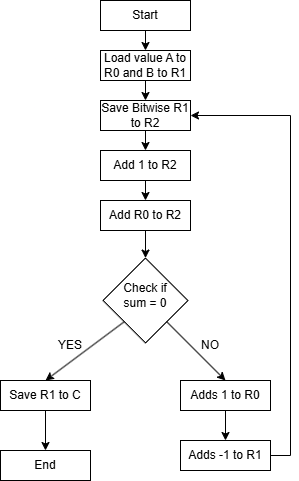

The diagram above was exported from draw.io. Its source (the exported page's mxGraphModel, read from the mxfile embedded in the PNG):
<mxGraphModel dx="1106" dy="770" grid="1" gridSize="10" guides="1" tooltips="1" connect="1" arrows="1" fold="1" page="1" pageScale="1" pageWidth="827" pageHeight="1169" math="0" shadow="0">
  <root>
    <mxCell id="0" />
    <mxCell id="1" parent="0" />
    <mxCell id="bGuNaEF7XoYSJosHN173-17" edge="1" parent="1" source="bGuNaEF7XoYSJosHN173-1" style="edgeStyle=orthogonalEdgeStyle;rounded=0;orthogonalLoop=1;jettySize=auto;html=1;exitX=0.5;exitY=1;exitDx=0;exitDy=0;entryX=0.5;entryY=0;entryDx=0;entryDy=0;" target="bGuNaEF7XoYSJosHN173-2">
      <mxGeometry relative="1" as="geometry" />
    </mxCell>
    <mxCell id="bGuNaEF7XoYSJosHN173-1" parent="1" style="rounded=0;whiteSpace=wrap;html=1;" value="Start" vertex="1">
      <mxGeometry height="30" width="90" x="320" y="20" as="geometry" />
    </mxCell>
    <mxCell id="bGuNaEF7XoYSJosHN173-16" edge="1" parent="1" source="bGuNaEF7XoYSJosHN173-2" style="edgeStyle=orthogonalEdgeStyle;rounded=0;orthogonalLoop=1;jettySize=auto;html=1;exitX=0.5;exitY=1;exitDx=0;exitDy=0;entryX=0.5;entryY=0;entryDx=0;entryDy=0;" target="bGuNaEF7XoYSJosHN173-3">
      <mxGeometry relative="1" as="geometry" />
    </mxCell>
    <mxCell id="bGuNaEF7XoYSJosHN173-2" parent="1" style="rounded=0;whiteSpace=wrap;html=1;" value="Load value A to R0 and B to R1" vertex="1">
      <mxGeometry height="30" width="90" x="320" y="70" as="geometry" />
    </mxCell>
    <mxCell id="bGuNaEF7XoYSJosHN173-15" edge="1" parent="1" source="bGuNaEF7XoYSJosHN173-3" style="edgeStyle=orthogonalEdgeStyle;rounded=0;orthogonalLoop=1;jettySize=auto;html=1;exitX=0.5;exitY=1;exitDx=0;exitDy=0;entryX=0.5;entryY=0;entryDx=0;entryDy=0;" target="bGuNaEF7XoYSJosHN173-4">
      <mxGeometry relative="1" as="geometry" />
    </mxCell>
    <mxCell id="bGuNaEF7XoYSJosHN173-3" parent="1" style="rounded=0;whiteSpace=wrap;html=1;" value="Save Bitwise R1 to R2" vertex="1">
      <mxGeometry height="30" width="90" x="320" y="120" as="geometry" />
    </mxCell>
    <mxCell id="bGuNaEF7XoYSJosHN173-14" edge="1" parent="1" source="bGuNaEF7XoYSJosHN173-4" style="edgeStyle=orthogonalEdgeStyle;rounded=0;orthogonalLoop=1;jettySize=auto;html=1;exitX=0.5;exitY=1;exitDx=0;exitDy=0;entryX=0.5;entryY=0;entryDx=0;entryDy=0;" target="bGuNaEF7XoYSJosHN173-5">
      <mxGeometry relative="1" as="geometry" />
    </mxCell>
    <mxCell id="bGuNaEF7XoYSJosHN173-4" parent="1" style="rounded=0;whiteSpace=wrap;html=1;" value="Add 1 to R2" vertex="1">
      <mxGeometry height="30" width="90" x="320" y="170" as="geometry" />
    </mxCell>
    <mxCell id="bGuNaEF7XoYSJosHN173-13" edge="1" parent="1" source="bGuNaEF7XoYSJosHN173-5" style="edgeStyle=orthogonalEdgeStyle;rounded=0;orthogonalLoop=1;jettySize=auto;html=1;exitX=0.5;exitY=1;exitDx=0;exitDy=0;entryX=0;entryY=0;entryDx=0;entryDy=0;" target="bGuNaEF7XoYSJosHN173-6">
      <mxGeometry relative="1" as="geometry" />
    </mxCell>
    <mxCell id="bGuNaEF7XoYSJosHN173-5" parent="1" style="rounded=0;whiteSpace=wrap;html=1;" value="Add R0 to R2" vertex="1">
      <mxGeometry height="30" width="90" x="320" y="220" as="geometry" />
    </mxCell>
    <mxCell id="bGuNaEF7XoYSJosHN173-6" parent="1" style="whiteSpace=wrap;html=1;aspect=fixed;rotation=45;" value="" vertex="1">
      <mxGeometry height="60" width="60" x="335" y="290" as="geometry" />
    </mxCell>
    <mxCell id="bGuNaEF7XoYSJosHN173-7" parent="1" style="text;html=1;whiteSpace=wrap;strokeColor=none;fillColor=none;align=center;verticalAlign=middle;rounded=0;" value="Check if sum = 0" vertex="1">
      <mxGeometry height="30" width="60" x="335" y="300" as="geometry" />
    </mxCell>
    <mxCell id="bGuNaEF7XoYSJosHN173-8" parent="1" style="rounded=0;whiteSpace=wrap;html=1;" value="Save R1 to C" vertex="1">
      <mxGeometry height="30" width="90" x="220" y="400" as="geometry" />
    </mxCell>
    <mxCell id="bGuNaEF7XoYSJosHN173-9" edge="1" parent="1" source="bGuNaEF7XoYSJosHN173-6" style="endArrow=classic;html=1;rounded=0;exitX=0.5;exitY=1;exitDx=0;exitDy=0;entryX=0.5;entryY=0;entryDx=0;entryDy=0;" target="bGuNaEF7XoYSJosHN173-8" value="">
      <mxGeometry height="50" relative="1" width="50" as="geometry">
        <mxPoint x="220" y="370" as="sourcePoint" />
        <mxPoint x="270" y="320" as="targetPoint" />
      </mxGeometry>
    </mxCell>
    <mxCell id="bGuNaEF7XoYSJosHN173-10" parent="1" style="text;html=1;whiteSpace=wrap;strokeColor=none;fillColor=none;align=center;verticalAlign=middle;rounded=0;" value="YES" vertex="1">
      <mxGeometry height="30" width="60" x="260" y="350" as="geometry" />
    </mxCell>
    <mxCell id="bGuNaEF7XoYSJosHN173-11" parent="1" style="rounded=0;whiteSpace=wrap;html=1;" value="End" vertex="1">
      <mxGeometry height="30" width="90" x="220" y="470" as="geometry" />
    </mxCell>
    <mxCell id="bGuNaEF7XoYSJosHN173-12" edge="1" parent="1" source="bGuNaEF7XoYSJosHN173-8" style="endArrow=classic;html=1;rounded=0;entryX=0.5;entryY=0;entryDx=0;entryDy=0;exitX=0.5;exitY=1;exitDx=0;exitDy=0;" target="bGuNaEF7XoYSJosHN173-11" value="">
      <mxGeometry height="50" relative="1" width="50" as="geometry">
        <mxPoint x="260" y="430" as="sourcePoint" />
        <mxPoint x="310" y="380" as="targetPoint" />
      </mxGeometry>
    </mxCell>
    <mxCell id="bGuNaEF7XoYSJosHN173-18" parent="1" style="text;html=1;whiteSpace=wrap;strokeColor=none;fillColor=none;align=center;verticalAlign=middle;rounded=0;" value="NO" vertex="1">
      <mxGeometry height="30" width="60" x="400" y="350" as="geometry" />
    </mxCell>
    <mxCell id="bGuNaEF7XoYSJosHN173-23" edge="1" parent="1" source="bGuNaEF7XoYSJosHN173-19" style="edgeStyle=orthogonalEdgeStyle;rounded=0;orthogonalLoop=1;jettySize=auto;html=1;exitX=0.5;exitY=1;exitDx=0;exitDy=0;entryX=0.5;entryY=0;entryDx=0;entryDy=0;" target="bGuNaEF7XoYSJosHN173-22">
      <mxGeometry relative="1" as="geometry" />
    </mxCell>
    <mxCell id="bGuNaEF7XoYSJosHN173-19" parent="1" style="rounded=0;whiteSpace=wrap;html=1;" value="Adds 1 to R0" vertex="1">
      <mxGeometry height="30" width="90" x="400" y="400" as="geometry" />
    </mxCell>
    <mxCell id="bGuNaEF7XoYSJosHN173-21" edge="1" parent="1" source="bGuNaEF7XoYSJosHN173-6" style="endArrow=classic;html=1;rounded=0;exitX=1;exitY=0.5;exitDx=0;exitDy=0;entryX=0.5;entryY=0;entryDx=0;entryDy=0;" target="bGuNaEF7XoYSJosHN173-19" value="">
      <mxGeometry height="50" relative="1" width="50" as="geometry">
        <mxPoint x="429" y="350" as="sourcePoint" />
        <mxPoint x="350" y="409" as="targetPoint" />
      </mxGeometry>
    </mxCell>
    <mxCell id="bGuNaEF7XoYSJosHN173-24" edge="1" parent="1" source="bGuNaEF7XoYSJosHN173-22" style="edgeStyle=orthogonalEdgeStyle;rounded=0;orthogonalLoop=1;jettySize=auto;html=1;exitX=1;exitY=0.5;exitDx=0;exitDy=0;entryX=1;entryY=0.5;entryDx=0;entryDy=0;" target="bGuNaEF7XoYSJosHN173-3">
      <mxGeometry relative="1" as="geometry" />
    </mxCell>
    <mxCell id="bGuNaEF7XoYSJosHN173-22" parent="1" style="rounded=0;whiteSpace=wrap;html=1;" value="Adds -1 to R1" vertex="1">
      <mxGeometry height="30" width="90" x="400" y="460" as="geometry" />
    </mxCell>
  </root>
</mxGraphModel>